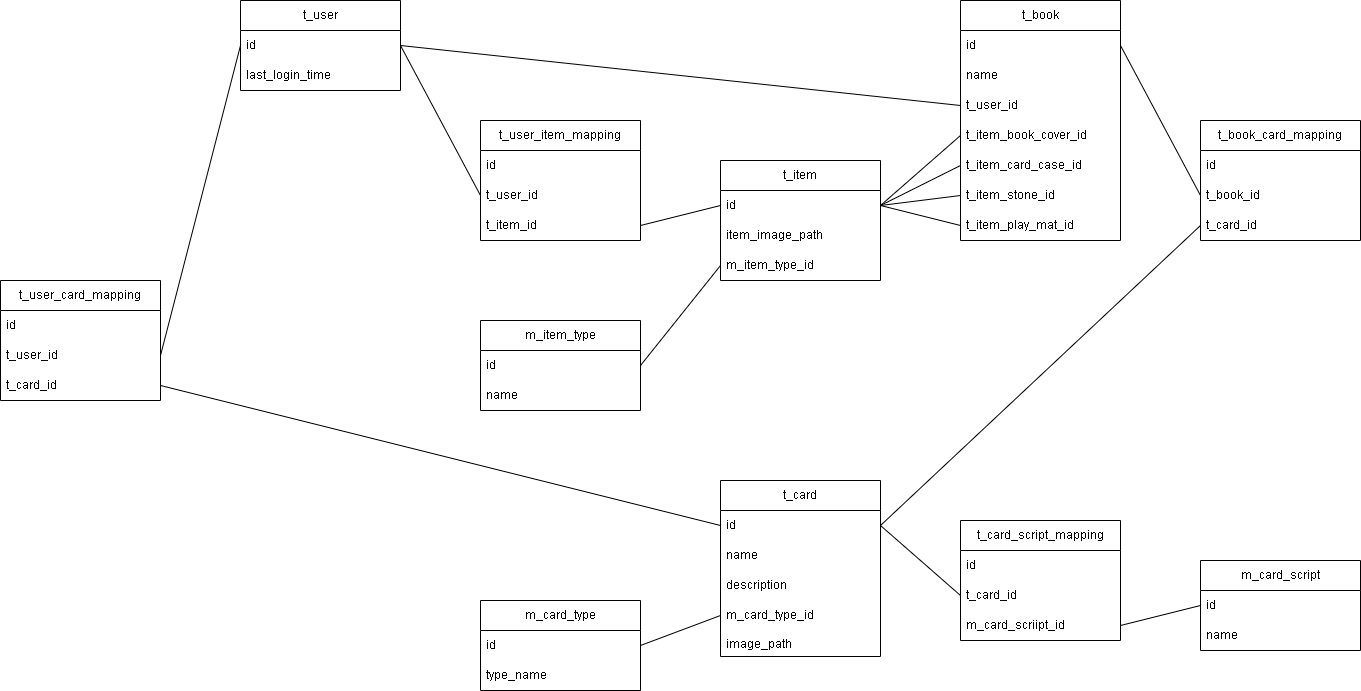

The diagram above was exported from draw.io. Its source (the exported page's mxGraphModel, read from the mxfile embedded in the PNG):
<mxGraphModel dx="750" dy="563" grid="1" gridSize="10" guides="1" tooltips="1" connect="1" arrows="1" fold="1" page="1" pageScale="1" pageWidth="1654" pageHeight="1169" math="0" shadow="0">
  <root>
    <mxCell id="0" />
    <mxCell id="1" parent="0" />
    <mxCell id="10" value="t_user" style="swimlane;fontStyle=0;childLayout=stackLayout;horizontal=1;startSize=30;horizontalStack=0;resizeParent=1;resizeParentMax=0;resizeLast=0;collapsible=1;marginBottom=0;whiteSpace=wrap;html=1;" vertex="1" parent="1">
      <mxGeometry x="440" y="440" width="160" height="90" as="geometry" />
    </mxCell>
    <mxCell id="11" value="id" style="text;strokeColor=none;fillColor=none;align=left;verticalAlign=middle;spacingLeft=4;spacingRight=4;overflow=hidden;points=[[0,0.5],[1,0.5]];portConstraint=eastwest;rotatable=0;whiteSpace=wrap;html=1;" vertex="1" parent="10">
      <mxGeometry y="30" width="160" height="30" as="geometry" />
    </mxCell>
    <mxCell id="12" value="last_login_time" style="text;strokeColor=none;fillColor=none;align=left;verticalAlign=middle;spacingLeft=4;spacingRight=4;overflow=hidden;points=[[0,0.5],[1,0.5]];portConstraint=eastwest;rotatable=0;whiteSpace=wrap;html=1;" vertex="1" parent="10">
      <mxGeometry y="60" width="160" height="30" as="geometry" />
    </mxCell>
    <mxCell id="16" value="t_card" style="swimlane;fontStyle=0;childLayout=stackLayout;horizontal=1;startSize=30;horizontalStack=0;resizeParent=1;resizeParentMax=0;resizeLast=0;collapsible=1;marginBottom=0;whiteSpace=wrap;html=1;" vertex="1" parent="1">
      <mxGeometry x="920" y="920" width="160" height="176" as="geometry" />
    </mxCell>
    <mxCell id="17" value="id" style="text;strokeColor=none;fillColor=none;align=left;verticalAlign=middle;spacingLeft=4;spacingRight=4;overflow=hidden;points=[[0,0.5],[1,0.5]];portConstraint=eastwest;rotatable=0;whiteSpace=wrap;html=1;" vertex="1" parent="16">
      <mxGeometry y="30" width="160" height="30" as="geometry" />
    </mxCell>
    <mxCell id="18" value="name" style="text;strokeColor=none;fillColor=none;align=left;verticalAlign=middle;spacingLeft=4;spacingRight=4;overflow=hidden;points=[[0,0.5],[1,0.5]];portConstraint=eastwest;rotatable=0;whiteSpace=wrap;html=1;" vertex="1" parent="16">
      <mxGeometry y="60" width="160" height="30" as="geometry" />
    </mxCell>
    <mxCell id="19" value="description" style="text;strokeColor=none;fillColor=none;align=left;verticalAlign=middle;spacingLeft=4;spacingRight=4;overflow=hidden;points=[[0,0.5],[1,0.5]];portConstraint=eastwest;rotatable=0;whiteSpace=wrap;html=1;" vertex="1" parent="16">
      <mxGeometry y="90" width="160" height="30" as="geometry" />
    </mxCell>
    <mxCell id="20" value="m_card_type_id" style="text;strokeColor=none;fillColor=none;align=left;verticalAlign=middle;spacingLeft=4;spacingRight=4;overflow=hidden;points=[[0,0.5],[1,0.5]];portConstraint=eastwest;rotatable=0;whiteSpace=wrap;html=1;" vertex="1" parent="16">
      <mxGeometry y="120" width="160" height="30" as="geometry" />
    </mxCell>
    <mxCell id="26" value="image_path" style="text;strokeColor=none;fillColor=none;align=left;verticalAlign=top;spacingLeft=4;spacingRight=4;overflow=hidden;rotatable=0;points=[[0,0.5],[1,0.5]];portConstraint=eastwest;whiteSpace=wrap;html=1;" vertex="1" parent="16">
      <mxGeometry y="150" width="160" height="26" as="geometry" />
    </mxCell>
    <mxCell id="21" value="m_card_type" style="swimlane;fontStyle=0;childLayout=stackLayout;horizontal=1;startSize=30;horizontalStack=0;resizeParent=1;resizeParentMax=0;resizeLast=0;collapsible=1;marginBottom=0;whiteSpace=wrap;html=1;" vertex="1" parent="1">
      <mxGeometry x="680" y="1040" width="160" height="90" as="geometry" />
    </mxCell>
    <mxCell id="22" value="id" style="text;strokeColor=none;fillColor=none;align=left;verticalAlign=middle;spacingLeft=4;spacingRight=4;overflow=hidden;points=[[0,0.5],[1,0.5]];portConstraint=eastwest;rotatable=0;whiteSpace=wrap;html=1;" vertex="1" parent="21">
      <mxGeometry y="30" width="160" height="30" as="geometry" />
    </mxCell>
    <mxCell id="23" value="type_name" style="text;strokeColor=none;fillColor=none;align=left;verticalAlign=middle;spacingLeft=4;spacingRight=4;overflow=hidden;points=[[0,0.5],[1,0.5]];portConstraint=eastwest;rotatable=0;whiteSpace=wrap;html=1;" vertex="1" parent="21">
      <mxGeometry y="60" width="160" height="30" as="geometry" />
    </mxCell>
    <mxCell id="25" style="edgeStyle=none;html=1;exitX=1;exitY=0.5;exitDx=0;exitDy=0;entryX=0;entryY=0.5;entryDx=0;entryDy=0;endArrow=none;endFill=0;startArrow=none;startFill=0;" edge="1" parent="1" source="22" target="20">
      <mxGeometry relative="1" as="geometry" />
    </mxCell>
    <mxCell id="27" value="t_book" style="swimlane;fontStyle=0;childLayout=stackLayout;horizontal=1;startSize=30;horizontalStack=0;resizeParent=1;resizeParentMax=0;resizeLast=0;collapsible=1;marginBottom=0;whiteSpace=wrap;html=1;" vertex="1" parent="1">
      <mxGeometry x="1160" y="440" width="160" height="240" as="geometry" />
    </mxCell>
    <mxCell id="28" value="id" style="text;strokeColor=none;fillColor=none;align=left;verticalAlign=middle;spacingLeft=4;spacingRight=4;overflow=hidden;points=[[0,0.5],[1,0.5]];portConstraint=eastwest;rotatable=0;whiteSpace=wrap;html=1;" vertex="1" parent="27">
      <mxGeometry y="30" width="160" height="30" as="geometry" />
    </mxCell>
    <mxCell id="30" value="name" style="text;strokeColor=none;fillColor=none;align=left;verticalAlign=middle;spacingLeft=4;spacingRight=4;overflow=hidden;points=[[0,0.5],[1,0.5]];portConstraint=eastwest;rotatable=0;whiteSpace=wrap;html=1;" vertex="1" parent="27">
      <mxGeometry y="60" width="160" height="30" as="geometry" />
    </mxCell>
    <mxCell id="29" value="t_user_id" style="text;strokeColor=none;fillColor=none;align=left;verticalAlign=middle;spacingLeft=4;spacingRight=4;overflow=hidden;points=[[0,0.5],[1,0.5]];portConstraint=eastwest;rotatable=0;whiteSpace=wrap;html=1;" vertex="1" parent="27">
      <mxGeometry y="90" width="160" height="30" as="geometry" />
    </mxCell>
    <mxCell id="47" value="t_item_book_cover_id" style="text;strokeColor=none;fillColor=none;align=left;verticalAlign=middle;spacingLeft=4;spacingRight=4;overflow=hidden;points=[[0,0.5],[1,0.5]];portConstraint=eastwest;rotatable=0;whiteSpace=wrap;html=1;" vertex="1" parent="27">
      <mxGeometry y="120" width="160" height="30" as="geometry" />
    </mxCell>
    <mxCell id="48" value="t_item_card_case_id" style="text;strokeColor=none;fillColor=none;align=left;verticalAlign=middle;spacingLeft=4;spacingRight=4;overflow=hidden;points=[[0,0.5],[1,0.5]];portConstraint=eastwest;rotatable=0;whiteSpace=wrap;html=1;" vertex="1" parent="27">
      <mxGeometry y="150" width="160" height="30" as="geometry" />
    </mxCell>
    <mxCell id="49" value="t_item_stone_id" style="text;strokeColor=none;fillColor=none;align=left;verticalAlign=middle;spacingLeft=4;spacingRight=4;overflow=hidden;points=[[0,0.5],[1,0.5]];portConstraint=eastwest;rotatable=0;whiteSpace=wrap;html=1;" vertex="1" parent="27">
      <mxGeometry y="180" width="160" height="30" as="geometry" />
    </mxCell>
    <mxCell id="67" value="t_item_play_mat_id" style="text;strokeColor=none;fillColor=none;align=left;verticalAlign=middle;spacingLeft=4;spacingRight=4;overflow=hidden;points=[[0,0.5],[1,0.5]];portConstraint=eastwest;rotatable=0;whiteSpace=wrap;html=1;" vertex="1" parent="27">
      <mxGeometry y="210" width="160" height="30" as="geometry" />
    </mxCell>
    <mxCell id="35" value="t_card_script_mapping" style="swimlane;fontStyle=0;childLayout=stackLayout;horizontal=1;startSize=30;horizontalStack=0;resizeParent=1;resizeParentMax=0;resizeLast=0;collapsible=1;marginBottom=0;whiteSpace=wrap;html=1;" vertex="1" parent="1">
      <mxGeometry x="1160" y="960" width="160" height="120" as="geometry" />
    </mxCell>
    <mxCell id="36" value="id" style="text;strokeColor=none;fillColor=none;align=left;verticalAlign=middle;spacingLeft=4;spacingRight=4;overflow=hidden;points=[[0,0.5],[1,0.5]];portConstraint=eastwest;rotatable=0;whiteSpace=wrap;html=1;" vertex="1" parent="35">
      <mxGeometry y="30" width="160" height="30" as="geometry" />
    </mxCell>
    <mxCell id="37" value="t_card_id" style="text;strokeColor=none;fillColor=none;align=left;verticalAlign=middle;spacingLeft=4;spacingRight=4;overflow=hidden;points=[[0,0.5],[1,0.5]];portConstraint=eastwest;rotatable=0;whiteSpace=wrap;html=1;" vertex="1" parent="35">
      <mxGeometry y="60" width="160" height="30" as="geometry" />
    </mxCell>
    <mxCell id="38" value="m_card_scriipt_id" style="text;strokeColor=none;fillColor=none;align=left;verticalAlign=middle;spacingLeft=4;spacingRight=4;overflow=hidden;points=[[0,0.5],[1,0.5]];portConstraint=eastwest;rotatable=0;whiteSpace=wrap;html=1;" vertex="1" parent="35">
      <mxGeometry y="90" width="160" height="30" as="geometry" />
    </mxCell>
    <mxCell id="41" style="edgeStyle=none;html=1;entryX=1;entryY=0.5;entryDx=0;entryDy=0;startArrow=none;startFill=0;endArrow=none;endFill=0;exitX=0;exitY=0.5;exitDx=0;exitDy=0;" edge="1" parent="1" source="37" target="17">
      <mxGeometry relative="1" as="geometry" />
    </mxCell>
    <mxCell id="42" value="m_card_script" style="swimlane;fontStyle=0;childLayout=stackLayout;horizontal=1;startSize=30;horizontalStack=0;resizeParent=1;resizeParentMax=0;resizeLast=0;collapsible=1;marginBottom=0;whiteSpace=wrap;html=1;" vertex="1" parent="1">
      <mxGeometry x="1400" y="1000" width="160" height="90" as="geometry" />
    </mxCell>
    <mxCell id="43" value="id" style="text;strokeColor=none;fillColor=none;align=left;verticalAlign=middle;spacingLeft=4;spacingRight=4;overflow=hidden;points=[[0,0.5],[1,0.5]];portConstraint=eastwest;rotatable=0;whiteSpace=wrap;html=1;" vertex="1" parent="42">
      <mxGeometry y="30" width="160" height="30" as="geometry" />
    </mxCell>
    <mxCell id="44" value="name" style="text;strokeColor=none;fillColor=none;align=left;verticalAlign=middle;spacingLeft=4;spacingRight=4;overflow=hidden;points=[[0,0.5],[1,0.5]];portConstraint=eastwest;rotatable=0;whiteSpace=wrap;html=1;" vertex="1" parent="42">
      <mxGeometry y="60" width="160" height="30" as="geometry" />
    </mxCell>
    <mxCell id="46" style="edgeStyle=none;html=1;exitX=0;exitY=0.5;exitDx=0;exitDy=0;entryX=1;entryY=0.5;entryDx=0;entryDy=0;startArrow=none;startFill=0;endArrow=none;endFill=0;" edge="1" parent="1" source="43" target="38">
      <mxGeometry relative="1" as="geometry" />
    </mxCell>
    <mxCell id="50" style="edgeStyle=none;html=1;entryX=0;entryY=0.5;entryDx=0;entryDy=0;startArrow=none;startFill=0;endArrow=none;endFill=0;exitX=1;exitY=0.5;exitDx=0;exitDy=0;" edge="1" parent="1" source="11" target="29">
      <mxGeometry relative="1" as="geometry" />
    </mxCell>
    <mxCell id="51" value="t_book_card_mapping" style="swimlane;fontStyle=0;childLayout=stackLayout;horizontal=1;startSize=30;horizontalStack=0;resizeParent=1;resizeParentMax=0;resizeLast=0;collapsible=1;marginBottom=0;whiteSpace=wrap;html=1;" vertex="1" parent="1">
      <mxGeometry x="1400" y="560" width="160" height="120" as="geometry" />
    </mxCell>
    <mxCell id="52" value="id" style="text;strokeColor=none;fillColor=none;align=left;verticalAlign=middle;spacingLeft=4;spacingRight=4;overflow=hidden;points=[[0,0.5],[1,0.5]];portConstraint=eastwest;rotatable=0;whiteSpace=wrap;html=1;" vertex="1" parent="51">
      <mxGeometry y="30" width="160" height="30" as="geometry" />
    </mxCell>
    <mxCell id="53" value="t_book_id" style="text;strokeColor=none;fillColor=none;align=left;verticalAlign=middle;spacingLeft=4;spacingRight=4;overflow=hidden;points=[[0,0.5],[1,0.5]];portConstraint=eastwest;rotatable=0;whiteSpace=wrap;html=1;" vertex="1" parent="51">
      <mxGeometry y="60" width="160" height="30" as="geometry" />
    </mxCell>
    <mxCell id="54" value="t_card_id" style="text;strokeColor=none;fillColor=none;align=left;verticalAlign=middle;spacingLeft=4;spacingRight=4;overflow=hidden;points=[[0,0.5],[1,0.5]];portConstraint=eastwest;rotatable=0;whiteSpace=wrap;html=1;" vertex="1" parent="51">
      <mxGeometry y="90" width="160" height="30" as="geometry" />
    </mxCell>
    <mxCell id="55" style="edgeStyle=none;html=1;exitX=1;exitY=0.5;exitDx=0;exitDy=0;startArrow=none;startFill=0;endArrow=none;endFill=0;entryX=0;entryY=0.5;entryDx=0;entryDy=0;" edge="1" parent="1" source="28" target="53">
      <mxGeometry relative="1" as="geometry">
        <mxPoint x="1120" y="720" as="targetPoint" />
      </mxGeometry>
    </mxCell>
    <mxCell id="56" style="edgeStyle=none;html=1;exitX=0;exitY=0.5;exitDx=0;exitDy=0;entryX=1;entryY=0.5;entryDx=0;entryDy=0;startArrow=none;startFill=0;endArrow=none;endFill=0;" edge="1" parent="1" source="54" target="17">
      <mxGeometry relative="1" as="geometry" />
    </mxCell>
    <mxCell id="57" value="t_user_card_mapping" style="swimlane;fontStyle=0;childLayout=stackLayout;horizontal=1;startSize=30;horizontalStack=0;resizeParent=1;resizeParentMax=0;resizeLast=0;collapsible=1;marginBottom=0;whiteSpace=wrap;html=1;" vertex="1" parent="1">
      <mxGeometry x="200" y="720" width="160" height="120" as="geometry" />
    </mxCell>
    <mxCell id="58" value="id" style="text;strokeColor=none;fillColor=none;align=left;verticalAlign=middle;spacingLeft=4;spacingRight=4;overflow=hidden;points=[[0,0.5],[1,0.5]];portConstraint=eastwest;rotatable=0;whiteSpace=wrap;html=1;" vertex="1" parent="57">
      <mxGeometry y="30" width="160" height="30" as="geometry" />
    </mxCell>
    <mxCell id="59" value="t_user_id" style="text;strokeColor=none;fillColor=none;align=left;verticalAlign=middle;spacingLeft=4;spacingRight=4;overflow=hidden;points=[[0,0.5],[1,0.5]];portConstraint=eastwest;rotatable=0;whiteSpace=wrap;html=1;" vertex="1" parent="57">
      <mxGeometry y="60" width="160" height="30" as="geometry" />
    </mxCell>
    <mxCell id="60" value="t_card_id" style="text;strokeColor=none;fillColor=none;align=left;verticalAlign=middle;spacingLeft=4;spacingRight=4;overflow=hidden;points=[[0,0.5],[1,0.5]];portConstraint=eastwest;rotatable=0;whiteSpace=wrap;html=1;" vertex="1" parent="57">
      <mxGeometry y="90" width="160" height="30" as="geometry" />
    </mxCell>
    <mxCell id="61" style="edgeStyle=none;html=1;exitX=0;exitY=0.5;exitDx=0;exitDy=0;entryX=1;entryY=0.5;entryDx=0;entryDy=0;startArrow=none;startFill=0;endArrow=none;endFill=0;" edge="1" parent="1" source="11" target="59">
      <mxGeometry relative="1" as="geometry" />
    </mxCell>
    <mxCell id="62" style="edgeStyle=none;html=1;exitX=1;exitY=0.5;exitDx=0;exitDy=0;entryX=0;entryY=0.5;entryDx=0;entryDy=0;startArrow=none;startFill=0;endArrow=none;endFill=0;" edge="1" parent="1" source="60" target="17">
      <mxGeometry relative="1" as="geometry" />
    </mxCell>
    <mxCell id="63" value="t_item" style="swimlane;fontStyle=0;childLayout=stackLayout;horizontal=1;startSize=30;horizontalStack=0;resizeParent=1;resizeParentMax=0;resizeLast=0;collapsible=1;marginBottom=0;whiteSpace=wrap;html=1;" vertex="1" parent="1">
      <mxGeometry x="920" y="600" width="160" height="120" as="geometry" />
    </mxCell>
    <mxCell id="64" value="id" style="text;strokeColor=none;fillColor=none;align=left;verticalAlign=middle;spacingLeft=4;spacingRight=4;overflow=hidden;points=[[0,0.5],[1,0.5]];portConstraint=eastwest;rotatable=0;whiteSpace=wrap;html=1;" vertex="1" parent="63">
      <mxGeometry y="30" width="160" height="30" as="geometry" />
    </mxCell>
    <mxCell id="66" value="item_image_path" style="text;strokeColor=none;fillColor=none;align=left;verticalAlign=middle;spacingLeft=4;spacingRight=4;overflow=hidden;points=[[0,0.5],[1,0.5]];portConstraint=eastwest;rotatable=0;whiteSpace=wrap;html=1;" vertex="1" parent="63">
      <mxGeometry y="60" width="160" height="30" as="geometry" />
    </mxCell>
    <mxCell id="65" value="m_item_type_id" style="text;strokeColor=none;fillColor=none;align=left;verticalAlign=middle;spacingLeft=4;spacingRight=4;overflow=hidden;points=[[0,0.5],[1,0.5]];portConstraint=eastwest;rotatable=0;whiteSpace=wrap;html=1;" vertex="1" parent="63">
      <mxGeometry y="90" width="160" height="30" as="geometry" />
    </mxCell>
    <mxCell id="68" style="edgeStyle=none;html=1;exitX=0;exitY=0.5;exitDx=0;exitDy=0;entryX=1;entryY=0.5;entryDx=0;entryDy=0;startArrow=none;startFill=0;endArrow=none;endFill=0;" edge="1" parent="1" source="47" target="64">
      <mxGeometry relative="1" as="geometry" />
    </mxCell>
    <mxCell id="69" style="edgeStyle=none;html=1;exitX=0;exitY=0.5;exitDx=0;exitDy=0;startArrow=none;startFill=0;endArrow=none;endFill=0;entryX=1;entryY=0.5;entryDx=0;entryDy=0;" edge="1" parent="1" source="48" target="64">
      <mxGeometry relative="1" as="geometry">
        <mxPoint x="800" y="480" as="targetPoint" />
      </mxGeometry>
    </mxCell>
    <mxCell id="70" style="edgeStyle=none;html=1;exitX=0;exitY=0.5;exitDx=0;exitDy=0;startArrow=none;startFill=0;endArrow=none;endFill=0;entryX=1;entryY=0.5;entryDx=0;entryDy=0;" edge="1" parent="1" source="49" target="64">
      <mxGeometry relative="1" as="geometry">
        <mxPoint x="800" y="490" as="targetPoint" />
      </mxGeometry>
    </mxCell>
    <mxCell id="71" style="edgeStyle=none;html=1;exitX=0;exitY=0.5;exitDx=0;exitDy=0;startArrow=none;startFill=0;endArrow=none;endFill=0;entryX=1;entryY=0.5;entryDx=0;entryDy=0;" edge="1" parent="1" source="67" target="64">
      <mxGeometry relative="1" as="geometry">
        <mxPoint x="800" y="480" as="targetPoint" />
      </mxGeometry>
    </mxCell>
    <mxCell id="72" value="m_item_type" style="swimlane;fontStyle=0;childLayout=stackLayout;horizontal=1;startSize=30;horizontalStack=0;resizeParent=1;resizeParentMax=0;resizeLast=0;collapsible=1;marginBottom=0;whiteSpace=wrap;html=1;" vertex="1" parent="1">
      <mxGeometry x="680" y="760" width="160" height="90" as="geometry" />
    </mxCell>
    <mxCell id="73" value="id" style="text;strokeColor=none;fillColor=none;align=left;verticalAlign=middle;spacingLeft=4;spacingRight=4;overflow=hidden;points=[[0,0.5],[1,0.5]];portConstraint=eastwest;rotatable=0;whiteSpace=wrap;html=1;" vertex="1" parent="72">
      <mxGeometry y="30" width="160" height="30" as="geometry" />
    </mxCell>
    <mxCell id="74" value="name" style="text;strokeColor=none;fillColor=none;align=left;verticalAlign=middle;spacingLeft=4;spacingRight=4;overflow=hidden;points=[[0,0.5],[1,0.5]];portConstraint=eastwest;rotatable=0;whiteSpace=wrap;html=1;" vertex="1" parent="72">
      <mxGeometry y="60" width="160" height="30" as="geometry" />
    </mxCell>
    <mxCell id="76" style="edgeStyle=none;html=1;exitX=0;exitY=0.5;exitDx=0;exitDy=0;entryX=1;entryY=0.5;entryDx=0;entryDy=0;startArrow=none;startFill=0;endArrow=none;endFill=0;" edge="1" parent="1" source="65" target="73">
      <mxGeometry relative="1" as="geometry" />
    </mxCell>
    <mxCell id="77" value="t_user_item_mapping" style="swimlane;fontStyle=0;childLayout=stackLayout;horizontal=1;startSize=30;horizontalStack=0;resizeParent=1;resizeParentMax=0;resizeLast=0;collapsible=1;marginBottom=0;whiteSpace=wrap;html=1;" vertex="1" parent="1">
      <mxGeometry x="680" y="560" width="160" height="120" as="geometry" />
    </mxCell>
    <mxCell id="78" value="id" style="text;strokeColor=none;fillColor=none;align=left;verticalAlign=middle;spacingLeft=4;spacingRight=4;overflow=hidden;points=[[0,0.5],[1,0.5]];portConstraint=eastwest;rotatable=0;whiteSpace=wrap;html=1;" vertex="1" parent="77">
      <mxGeometry y="30" width="160" height="30" as="geometry" />
    </mxCell>
    <mxCell id="79" value="t_user_id" style="text;strokeColor=none;fillColor=none;align=left;verticalAlign=middle;spacingLeft=4;spacingRight=4;overflow=hidden;points=[[0,0.5],[1,0.5]];portConstraint=eastwest;rotatable=0;whiteSpace=wrap;html=1;" vertex="1" parent="77">
      <mxGeometry y="60" width="160" height="30" as="geometry" />
    </mxCell>
    <mxCell id="80" value="t_item_id" style="text;strokeColor=none;fillColor=none;align=left;verticalAlign=middle;spacingLeft=4;spacingRight=4;overflow=hidden;points=[[0,0.5],[1,0.5]];portConstraint=eastwest;rotatable=0;whiteSpace=wrap;html=1;" vertex="1" parent="77">
      <mxGeometry y="90" width="160" height="30" as="geometry" />
    </mxCell>
    <mxCell id="81" style="edgeStyle=none;html=1;exitX=1;exitY=0.5;exitDx=0;exitDy=0;entryX=0;entryY=0.5;entryDx=0;entryDy=0;startArrow=none;startFill=0;endArrow=none;endFill=0;" edge="1" parent="1" source="11" target="79">
      <mxGeometry relative="1" as="geometry" />
    </mxCell>
    <mxCell id="82" style="edgeStyle=none;html=1;exitX=1;exitY=0.5;exitDx=0;exitDy=0;entryX=0;entryY=0.5;entryDx=0;entryDy=0;startArrow=none;startFill=0;endArrow=none;endFill=0;" edge="1" parent="1" source="80" target="64">
      <mxGeometry relative="1" as="geometry" />
    </mxCell>
  </root>
</mxGraphModel>